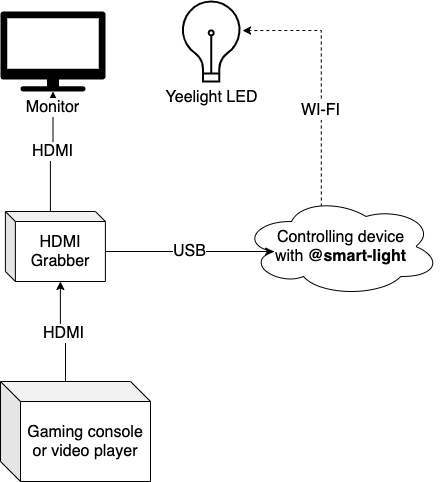

The diagram above was exported from draw.io. Its source (the exported page's mxGraphModel, read from the mxfile embedded in the PNG):
<mxGraphModel dx="623" dy="680" grid="1" gridSize="10" guides="1" tooltips="1" connect="1" arrows="1" fold="1" page="1" pageScale="1" pageWidth="827" pageHeight="1169" background="#FFFFFF" math="0" shadow="0">
  <root>
    <mxCell id="0" />
    <mxCell id="1" parent="0" />
    <mxCell id="13" style="edgeStyle=orthogonalEdgeStyle;rounded=0;orthogonalLoop=1;jettySize=auto;html=1;exitX=0;exitY=0;exitDx=45;exitDy=0;exitPerimeter=0;strokeColor=#000000;fontColor=#000000;" parent="1" source="11" target="8" edge="1">
      <mxGeometry relative="1" as="geometry" />
    </mxCell>
    <mxCell id="21" value="&lt;span style=&quot;&quot;&gt;HDMI&lt;/span&gt;" style="edgeLabel;html=1;align=center;verticalAlign=middle;resizable=0;points=[];fontSize=16;fontColor=#000000;labelBackgroundColor=#ffffff;" parent="13" vertex="1" connectable="0">
      <mxGeometry x="0.0192" y="1" relative="1" as="geometry">
        <mxPoint as="offset" />
      </mxGeometry>
    </mxCell>
    <mxCell id="2" value="&lt;font color=&quot;#000000&quot; style=&quot;font-size: 16px&quot;&gt;Yeelight LED&lt;/font&gt;" style="html=1;verticalLabelPosition=bottom;align=center;labelBackgroundColor=#ffffff;verticalAlign=top;strokeWidth=2;shadow=0;dashed=0;shape=mxgraph.ios7.icons.lightbulb;strokeColor=#000000;fillColor=#FFFFFF;" parent="1" vertex="1">
      <mxGeometry x="290" y="90" width="61.41" height="80" as="geometry" />
    </mxCell>
    <mxCell id="5" style="edgeStyle=orthogonalEdgeStyle;rounded=0;orthogonalLoop=1;jettySize=auto;html=1;exitX=0.4;exitY=0.1;exitDx=0;exitDy=0;exitPerimeter=0;entryX=1.01;entryY=0.363;entryDx=0;entryDy=0;entryPerimeter=0;strokeColor=#000000;dashed=1;" parent="1" source="4" target="2" edge="1">
      <mxGeometry relative="1" as="geometry" />
    </mxCell>
    <mxCell id="23" value="&lt;span&gt;WI-FI&lt;/span&gt;" style="edgeLabel;html=1;align=center;verticalAlign=middle;resizable=0;points=[];fontSize=16;fontColor=#000000;labelBackgroundColor=#ffffff;" parent="5" vertex="1" connectable="0">
      <mxGeometry x="-0.2385" y="1" relative="1" as="geometry">
        <mxPoint as="offset" />
      </mxGeometry>
    </mxCell>
    <mxCell id="4" value="&lt;font color=&quot;#000000&quot; style=&quot;font-size: 16px&quot;&gt;Controlling device&lt;br&gt;with &lt;b&gt;@smart-light&lt;/b&gt;&lt;br&gt;&lt;/font&gt;" style="ellipse;shape=cloud;whiteSpace=wrap;html=1;strokeColor=#000000;fillColor=#FFFFFF;" parent="1" vertex="1">
      <mxGeometry x="351.41" y="285" width="198.59" height="100" as="geometry" />
    </mxCell>
    <mxCell id="12" style="edgeStyle=orthogonalEdgeStyle;rounded=0;orthogonalLoop=1;jettySize=auto;html=1;exitX=0;exitY=0;exitDx=65;exitDy=0;exitPerimeter=0;entryX=0;entryY=0;entryDx=55;entryDy=70;entryPerimeter=0;strokeColor=#000000;fontColor=#000000;" parent="1" source="7" target="11" edge="1">
      <mxGeometry relative="1" as="geometry" />
    </mxCell>
    <mxCell id="18" value="&lt;font style=&quot;&quot;&gt;HDMI&lt;/font&gt;" style="edgeLabel;html=1;align=center;verticalAlign=middle;resizable=0;points=[];fontSize=16;fontColor=#000000;fontStyle=0;labelBackgroundColor=#ffffff;" parent="12" vertex="1" connectable="0">
      <mxGeometry y="1" relative="1" as="geometry">
        <mxPoint as="offset" />
      </mxGeometry>
    </mxCell>
    <mxCell id="7" value="&lt;font style=&quot;font-size: 16px&quot;&gt;Gaming console or video player&lt;/font&gt;" style="shape=cube;whiteSpace=wrap;html=1;boundedLbl=1;backgroundOutline=1;darkOpacity=0.05;darkOpacity2=0.1;labelBackgroundColor=#ffffff;strokeColor=#000000;fillColor=#FFFFFF;fontColor=#000000;" parent="1" vertex="1">
      <mxGeometry x="110" y="470" width="150" height="100" as="geometry" />
    </mxCell>
    <mxCell id="8" value="&lt;font style=&quot;font-size: 16px&quot;&gt;Monitor&lt;/font&gt;" style="pointerEvents=1;shadow=0;dashed=0;html=1;strokeColor=none;labelPosition=center;verticalLabelPosition=bottom;verticalAlign=top;outlineConnect=0;align=center;shape=mxgraph.office.devices.tv;labelBackgroundColor=#ffffff;fontColor=#000000;fillColor=#000000;" parent="1" vertex="1">
      <mxGeometry x="110" y="100" width="104.89" height="80" as="geometry" />
    </mxCell>
    <mxCell id="19" style="edgeStyle=orthogonalEdgeStyle;rounded=0;orthogonalLoop=1;jettySize=auto;html=1;exitX=0;exitY=0;exitDx=100;exitDy=40;exitPerimeter=0;entryX=0.16;entryY=0.55;entryDx=0;entryDy=0;entryPerimeter=0;strokeColor=#000000;fontSize=16;fontColor=#000000;" parent="1" source="11" target="4" edge="1">
      <mxGeometry relative="1" as="geometry" />
    </mxCell>
    <mxCell id="20" value="&lt;span style=&quot;&quot;&gt;USB&lt;/span&gt;" style="edgeLabel;html=1;align=center;verticalAlign=middle;resizable=0;points=[];fontSize=16;fontColor=#000000;labelBackgroundColor=#ffffff;" parent="19" vertex="1" connectable="0">
      <mxGeometry x="-0.0073" y="1" relative="1" as="geometry">
        <mxPoint as="offset" />
      </mxGeometry>
    </mxCell>
    <mxCell id="11" value="&lt;font style=&quot;font-size: 16px&quot;&gt;HDMI Grabber&lt;/font&gt;" style="shape=cube;whiteSpace=wrap;html=1;boundedLbl=1;backgroundOutline=1;darkOpacity=0.05;darkOpacity2=0.1;labelBackgroundColor=#ffffff;strokeColor=#000000;fillColor=#FFFFFF;fontColor=#000000;size=10;" parent="1" vertex="1">
      <mxGeometry x="114.89" y="300" width="100" height="70" as="geometry" />
    </mxCell>
  </root>
</mxGraphModel>